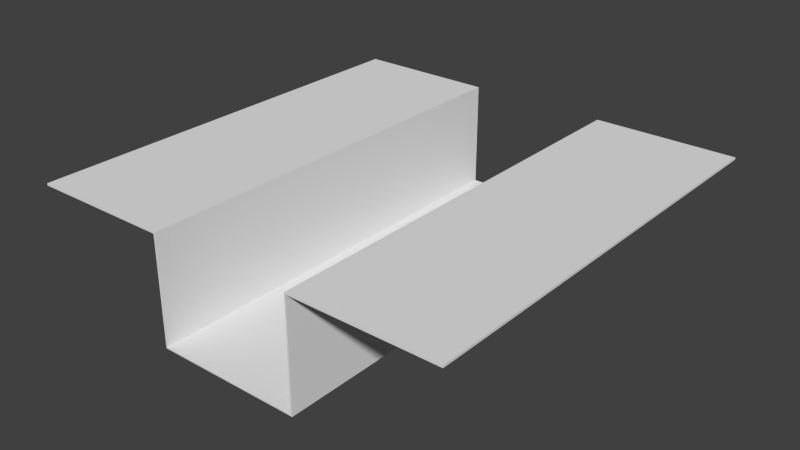 # Source: BLENDER_Waterway.blend  (saved by Blender 2.74.0; exported with 4.5.12 LTS)
import bpy
from mathutils import Matrix  # noqa: F401  (used for matrix-valued properties, if any)

bpy.ops.wm.read_factory_settings(use_empty=True)
scene = bpy.context.scene
scene.name = 'Scene'

# ---- collections
col_collection_1 = bpy.data.collections.new('Collection 1'); scene.collection.children.link(col_collection_1)

# ---- world
world_world = bpy.data.worlds.new('World'); scene.world = world_world
world_world.color = (0.05088, 0.05088, 0.05088)
world_world.use_sun_shadow = False
world_world.sun_shadow_jitter_overblur = 0.0
world_world.cycles.sampling_method = 'MANUAL'
world_world.cycles.sample_map_resolution = 256

# ---- meshes
me_plane = bpy.data.meshes.new('Plane')
me_plane.from_pydata([(-1.0, -1.0, -1.0), (1.0, -1.0, -1.0), (-1.0, 1.0, -1.0), (1.0, 1.0, -1.0), (-0.3333, -1.0, -1.0), (0.3333, -1.0, -1.0), (0.3333, 1.0, -1.0), (-0.3333, 1.0, -1.0), (-0.3333, -1.0, -1.499), (0.3333, -1.0, -1.499), (0.3333, 1.0, -1.499), (-0.3333, 1.0, -1.499), (-1.0, -1.0, -1.01), (1.0, -1.0, -1.01), (-1.0, 1.0, -1.01), (1.0, 1.0, -1.01), (-0.3404, -1.0, -1.007), (0.3404, -1.0, -1.007), (0.3404, 1.0, -1.007), (-0.3404, 1.0, -1.007), (-0.3404, -1.0, -1.506), (0.3404, -1.0, -1.506), (0.3404, 1.0, -1.506), (-0.3404, 1.0, -1.506)], [], [(5, 1, 3, 6), (0, 4, 7, 2), (5, 6, 10, 9), (8, 9, 10, 11), (7, 4, 8, 11), (18, 15, 13, 17), (14, 19, 16, 12), (21, 22, 18, 17), (23, 22, 21, 20), (23, 20, 16, 19), (0, 2, 14, 12), (1, 5, 17, 13), (3, 1, 13, 15), (2, 7, 19, 14), (4, 0, 12, 16), (6, 3, 15, 18), (9, 8, 20, 21), (11, 10, 22, 23), (5, 9, 21, 17), (10, 6, 18, 22), (7, 11, 23, 19), (8, 4, 16, 20)])
_uv = me_plane.uv_layers.new(name='UVMap')
_uv.uv.foreach_set('vector', [0.5851, 0.003009, 0.7499, 0.002982, 0.75, 0.4975, 0.5852, 0.4975, 0.008753, 0.003107, 0.1736, 0.003079, 0.1737, 0.4975, 0.008836, 0.4976, 0.5851, 0.003009, 0.5852, 0.4975, 0.4618, 0.4975, 0.4617, 0.00303, 0.2969, 0.003058, 0.4617, 0.00303, 0.4618, 0.4975, 0.297, 0.4975, 0.1737, 0.4975, 0.1736, 0.003079, 0.2969, 0.003058, 0.297, 0.4975, 0.1648, 0.9999, 0.0001227, 0.9999, 0.0001228, 0.5007, 0.1648, 0.5007, 0.7484, 0.9999, 0.5837, 0.9999, 0.5837, 0.5007, 0.7484, 0.5007, 0.2893, 0.5007, 0.2893, 0.9999, 0.1648, 0.9999, 0.1648, 0.5007, 0.4592, 0.9999, 0.2893, 0.9999, 0.2893, 0.5007, 0.4592, 0.5007, 0.4592, 0.9999, 0.4592, 0.5007, 0.5837, 0.5007, 0.5837, 0.9999, 0.008753, 0.003107, 0.008836, 0.4976, 0.0002065, 0.4976, 0.0001227, 0.003178, 0.7499, 0.002982, 0.5851, 0.003009, 0.5868, 0.0001629, 0.7499, 0.0001354, 0.75, 0.4975, 0.7499, 0.002982, 0.7585, 0.002911, 0.7586, 0.4974, 0.008836, 0.4976, 0.1737, 0.4975, 0.1719, 0.5004, 0.008818, 0.5004, 0.1736, 0.003079, 0.008753, 0.003107, 0.008735, 0.0002797, 0.1707, 0.0002333, 0.5852, 0.4975, 0.75, 0.4975, 0.75, 0.5003, 0.588, 0.5003, 0.4617, 0.00303, 0.2969, 0.003058, 0.294, 0.0001309, 0.4635, 0.0001227, 0.297, 0.4975, 0.4618, 0.4975, 0.4647, 0.5004, 0.2953, 0.5004, 0.5851, 0.003009, 0.4617, 0.00303, 0.4596, 0.0009083, 0.583, 0.0008874, 0.4618, 0.4975, 0.5852, 0.4975, 0.5834, 0.4996, 0.4601, 0.4996, 0.1737, 0.4975, 0.297, 0.4975, 0.2991, 0.4996, 0.1758, 0.4997, 0.2969, 0.003058, 0.1736, 0.003079, 0.1753, 0.0009565, 0.2987, 0.0009356])
me_plane.use_remesh_preserve_volume = False
me_plane.use_remesh_preserve_attributes = False
me_plane.use_mirror_vertex_groups = False
me_plane.update()

# ---- objects
ob_weltabschnitt_wasser = bpy.data.objects.new('Weltabschnitt_Wasser', me_plane)

# ---- transforms, parenting, visibility, modifiers, constraints
ob_weltabschnitt_wasser.location = (0.0, 0.0, 1.0)
ob_weltabschnitt_wasser.lineart.crease_threshold = 0.0

# ---- collection membership
col_collection_1.objects.link(ob_weltabschnitt_wasser)

# ---- scene / render settings (as saved in the file)
scene.frame_start = 1; scene.frame_end = 250; scene.frame_set(1)
scene.render.engine = 'BLENDER_EEVEE_NEXT'
scene.render.resolution_percentage = 50
scene.render.dither_intensity = 0.0
scene.cycles.use_denoising = False
scene.cycles.samples = 10
scene.cycles.sampling_pattern = 'TABULATED_SOBOL'
scene.cycles.light_sampling_threshold = 0.0
scene.cycles.use_adaptive_sampling = False
scene.cycles.use_light_tree = False
scene.cycles.blur_glossy = 0.0
scene.cycles.volume_bounces = 1
scene.cycles.pixel_filter_type = 'GAUSSIAN'
scene.cycles.sample_clamp_indirect = 0.0
scene.view_settings.view_transform = 'Standard'
bpy.context.view_layer.update()

# ---- added for rendering (the .blend has no active camera and no usable light): camera, sun
cam_auto = bpy.data.cameras.new('AutoCamera')
cam_auto.lens = 50.0
cam_auto.sensor_width = 36.0
cam_auto.clip_end = 1000.0
ob_auto_camera = bpy.data.objects.new('AutoCamera', cam_auto)
scene.collection.objects.link(ob_auto_camera)
ob_auto_camera.location = (2.65847, -3.19016, 1.8738)
ob_auto_camera.rotation_euler = (1.09748, -7.21219e-08, 0.694738)
scene.camera = ob_auto_camera
light_auto_sun = bpy.data.lights.new('AutoSun', 'SUN')
light_auto_sun.energy = 3.0
light_auto_sun.angle = 0.0523599
ob_auto_sun = bpy.data.objects.new('AutoSun', light_auto_sun)
scene.collection.objects.link(ob_auto_sun)
ob_auto_sun.rotation_euler = (0.872665, 0.174533, 0.523599)
bpy.context.view_layer.update()
